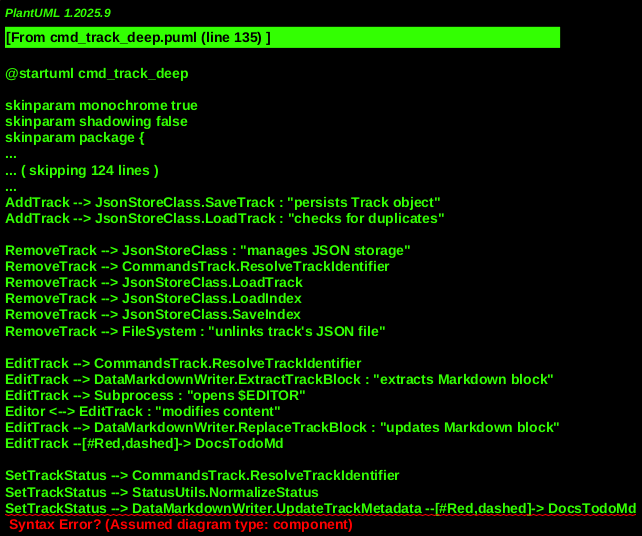

The diagram above was rendered by PlantUML. Its source (embedded in the PNG):
@startuml cmd_track_deep
!include _shared.puml

' Core Command Modules
' MODULE: MaestroMain, "maestro/main.py"
rectangle "main()" as MainEntry <<Function>>

' MODULE: CommandsTrack, "maestro/commands/track.py"
rectangle "add_track_parsers()" as AddTrackParsers <<Function>>
rectangle "handle_track_command()" as HandleTrackCommand <<Function>>
rectangle "resolve_track_identifier()" as ResolveTrackIdentifier <<Function>>
rectangle "list_tracks()" as ListTracks <<Function>>
rectangle "show_track()" as ShowTrack <<Function>>
rectangle "show_track_details()" as ShowTrackDetails <<Function>>
rectangle "add_track()" as AddTrack <<Function>>
rectangle "remove_track()" as RemoveTrack <<Function>>
rectangle "edit_track()" as EditTrack <<Function>>
rectangle "set_track_status()" as SetTrackStatus <<Function>>
rectangle "set_track_context()" as SetTrackContext <<Function>>
rectangle "_ensure_todo_file()" as _EnsureTodoFile <<Function>>
rectangle "_parse_todo_safe()" as _ParseTodoSafe <<Function>>
rectangle "_slugify_track_id()" as _SlugifyTrackId <<Function>>

' Data Storage and Models
' MODULE: DataCommonUtils, "maestro/data/common_utils.py"
rectangle "get_all_tracks_with_phases_and_tasks()" as GetAllTracks <<Function>>
rectangle "resolve_identifier_by_type()" as ResolveIdentifierByType <<Function>>

' MODULE: DataMarkdownWriter, "maestro/data/markdown_writer.py"
rectangle "extract_track_block()" as ExtractTrackBlock <<Function>>
rectangle "replace_track_block()" as ReplaceTrackBlock <<Function>>
rectangle "update_track_metadata()" as UpdateTrackMetadata <<Function>>
rectangle "update_track_heading_status()" as UpdateTrackHeadingStatus <<Function>>

' MODULE: TracksJsonStore, "maestro/tracks/json_store.py"
rectangle "JsonStore" as JsonStoreClass <<Class>>
rectangle "load_track()" as LoadTrack <<Function>>
rectangle "save_track()" as SaveTrack <<Function>>
rectangle "load_index()" as LoadIndex <<Function>>
rectangle "save_index()" as SaveIndex <<Function>>

' MODULE: TracksModels, "maestro/tracks/models.py"
rectangle "Track" as TrackClass <<Class>>

' Display and Utility
' MODULE: DisplayTableRenderer, "maestro/display/table_renderer.py"
rectangle "render_track_table()" as RenderTrackTable <<Function>>
rectangle "render_phase_table()" as RenderPhaseTable <<Function>>

' MODULE: ConfigSettings, "maestro/config/settings.py"
rectangle "get_settings()" as GetSettings <<Function>>

' MODULE: StatusUtils, "maestro/commands/status_utils.py"
rectangle "normalize_status()" as NormalizeStatus <<Function>>
rectangle "allowed_statuses()" as AllowedStatuses <<Function>>
rectangle "status_badge()" as StatusBadge <<Function>>
rectangle "status_timestamp()" as StatusTimestamp <<Function>>

' MODULE: CommandsDiscuss, "maestro/commands/discuss.py"
rectangle "handle_track_discuss()" as HandleTrackDiscuss <<Function>>

' External Dependencies
rectangle "User's $EDITOR" as Editor <<Actor>>
rectangle "File System" as FileSystem <<Actor>>
rectangle "subprocess module" as Subprocess <<Actor>>

' Persistent Stores
rectangle "docs/todo.md" as DocsTodoMd <<Database>>
rectangle "docs/done.md" as DocsDoneMd <<Database>>
rectangle ".maestro/tracks/*.json" as MaestroTracksJson <<Database>>
rectangle ".maestro/tracks/index.json" as MaestroTracksIndexJson <<Database>>
rectangle "$HOME/.maestro/settings.json" as SettingsJson <<Database>>


' --- Relationships and Call Flow ---

' CLI Command Setup
MainEntry --> AddTrackParsers : "Adds 'track' command and subparsers"

' Command Dispatch
HandleTrackCommand -right-> ListTracks
HandleTrackCommand -right-> ShowTrack
HandleTrackCommand -right-> ShowTrackDetails
HandleTrackCommand -right-> AddTrack
HandleTrackCommand -right-> RemoveTrack
HandleTrackCommand -right-> EditTrack
HandleTrackCommand -right-> SetTrackStatus
HandleTrackCommand -right-> SetTrackContext
HandleTrackCommand -right-> CommandsDiscuss.HandleTrackDiscuss

' Track Identification
CommandsTrack.ResolveTrackIdentifier --> DataCommonUtils.ResolveIdentifierByType

' Listing Tracks
ListTracks --> DataCommonUtils.GetAllTracks
ListTracks --> DisplayTableRenderer.RenderTrackTable
ListTracks --> DocsTodoMd : "implicitly via get_all_tracks"

' Showing Tracks (Details)
ShowTrack --> CommandsTrack.ResolveTrackIdentifier
ShowTrack --> _ParseTodoSafe : "reads from Markdown"
ShowTrack --> GetSettings : "accesses settings for display"
ShowTrack --> DisplayTableRenderer : "uses for structured output"
ShowTrack --> DocsDoneMd : "reads done phases"
ShowTrackDetails --> CommandsTrack.ResolveTrackIdentifier
ShowTrackDetails --> _ParseTodoSafe
ShowTrackDetails --> DocsDoneMd

' Adding Track
AddTrack --> JsonStoreClass : "manages JSON storage"
AddTrack --> _SlugifyTrackId : "generates track ID"
AddTrack --> TrackClass : "creates Track object"
AddTrack --> JsonStoreClass.SaveTrack : "persists Track object"
AddTrack --> JsonStoreClass.LoadTrack : "checks for duplicates"

' Removing Track
RemoveTrack --> JsonStoreClass : "manages JSON storage"
RemoveTrack --> CommandsTrack.ResolveTrackIdentifier
RemoveTrack --> JsonStoreClass.LoadTrack
RemoveTrack --> JsonStoreClass.LoadIndex
RemoveTrack --> JsonStoreClass.SaveIndex
RemoveTrack --> FileSystem : "unlinks track's JSON file"

' Editing Track
EditTrack --> CommandsTrack.ResolveTrackIdentifier
EditTrack --> DataMarkdownWriter.ExtractTrackBlock : "extracts Markdown block"
EditTrack --> Subprocess : "opens $EDITOR"
Editor <--> EditTrack : "modifies content"
EditTrack --> DataMarkdownWriter.ReplaceTrackBlock : "updates Markdown block"
EditTrack --[#Red,dashed]-> DocsTodoMd

' Setting Track Status
SetTrackStatus --> CommandsTrack.ResolveTrackIdentifier
SetTrackStatus --> StatusUtils.NormalizeStatus
SetTrackStatus --> DataMarkdownWriter.UpdateTrackMetadata --[#Red,dashed]-> DocsTodoMd
SetTrackStatus --> DataMarkdownWriter.UpdateTrackHeadingStatus --[#Red,dashed]-> DocsTodoMd
SetTrackStatus --> StatusUtils.StatusBadge
SetTrackStatus --> StatusUtils.StatusTimestamp

' Setting Track Context
SetTrackContext --> CommandsTrack.ResolveTrackIdentifier
SetTrackContext --> GetSettings
SetTrackContext --> SettingsJson : "writes settings"

' AI Discussion
HandleTrackCommand --> CommandsDiscuss.HandleTrackDiscuss : "delegates AI discussion"

' Data Model interactions
TrackClass <.. TracksJsonStore : "managed by JsonStore"
DocsTodoMd <--> DataMarkdownWriter : "Markdown interface"
DocsTodoMd <--> CommandsTrack._ParseTodoSafe : "reads Markdown"
DocsTodoMd <--> CommandsTrack._EnsureTodoFile : "ensures existence"

' Persistence
DocsTodoMd <--> FileSystem
DocsDoneMd <--> FileSystem
MaestroTracksJson <--> FileSystem
MaestroTracksIndexJson <--> FileSystem
SettingsJson <--> FileSystem

@enduml